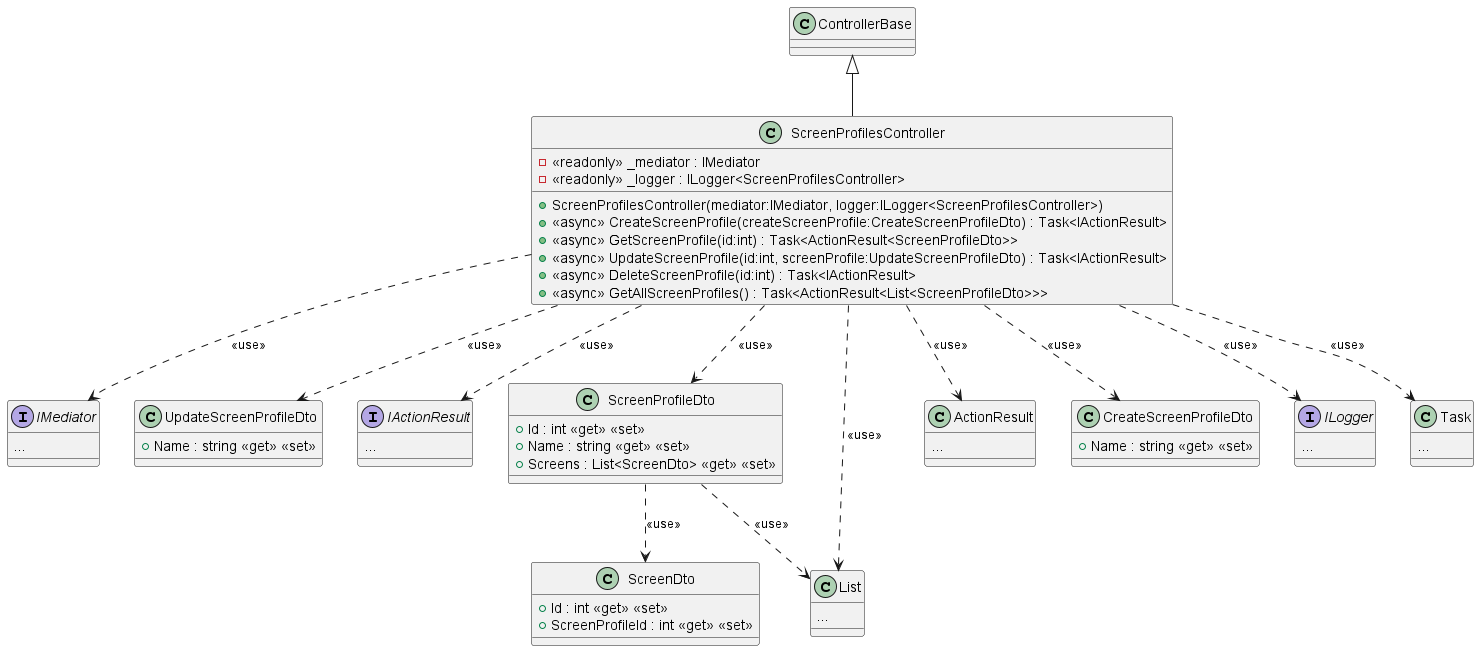

The diagram above was rendered by PlantUML. Its source (embedded in the PNG):
@startuml
class ScreenProfilesController {
    - <<readonly>> _mediator : IMediator
    - <<readonly>> _logger : ILogger<ScreenProfilesController>
    + ScreenProfilesController(mediator:IMediator, logger:ILogger<ScreenProfilesController>)
    + <<async>> CreateScreenProfile(createScreenProfile:CreateScreenProfileDto) : Task<IActionResult>
    + <<async>> GetScreenProfile(id:int) : Task<ActionResult<ScreenProfileDto>>
    + <<async>> UpdateScreenProfile(id:int, screenProfile:UpdateScreenProfileDto) : Task<IActionResult>
    + <<async>> DeleteScreenProfile(id:int) : Task<IActionResult>
    + <<async>> GetAllScreenProfiles() : Task<ActionResult<List<ScreenProfileDto>>>
}
ControllerBase <|-- ScreenProfilesController
interface IMediator {
...
}
ScreenProfilesController ..> IMediator: <<use>>
ScreenProfilesController ..> UpdateScreenProfileDto: <<use>>
class UpdateScreenProfileDto {
    + Name : string <<get>> <<set>>
}
interface IActionResult {
...
}
ScreenProfilesController ..> IActionResult: <<use>>
ScreenProfilesController ..> ScreenProfileDto: <<use>>
class ScreenProfileDto {
    + Id : int <<get>> <<set>>
    + Name : string <<get>> <<set>>
    + Screens : List<ScreenDto> <<get>> <<set>>
}
ScreenProfileDto ..> ScreenDto: <<use>>
class ScreenDto {
    + Id : int <<get>> <<set>>
    + ScreenProfileId : int <<get>> <<set>>
}
ScreenProfileDto ..> List: <<use>>
class ActionResult {
...
}
ScreenProfilesController ..> ActionResult: <<use>>
ScreenProfilesController ..> CreateScreenProfileDto: <<use>>
class CreateScreenProfileDto {
    + Name : string <<get>> <<set>>
}
class List {
...
}
ScreenProfilesController ..> List: <<use>>
interface ILogger {
...
}
ScreenProfilesController ..> ILogger: <<use>>
class Task {
...
}
ScreenProfilesController ..> Task: <<use>>
@enduml